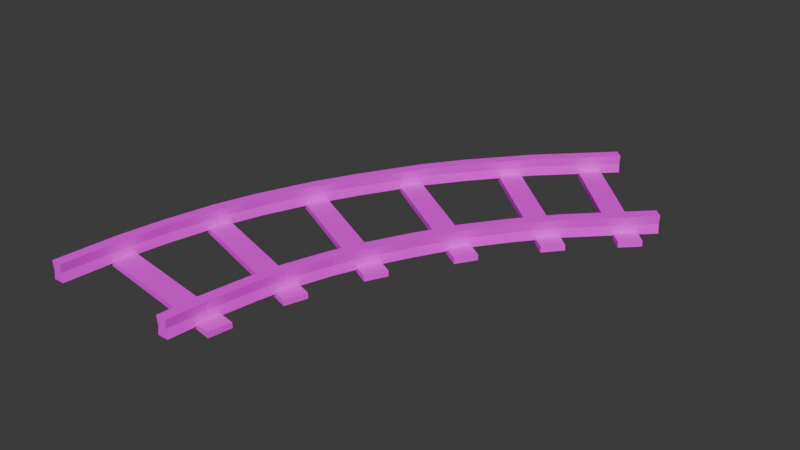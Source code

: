 # Source: rail_curve.blend  (saved by Blender 4.5.90; exported with 4.5.12 LTS)
import bpy
from mathutils import Matrix  # noqa: F401  (used for matrix-valued properties, if any)

bpy.ops.wm.read_factory_settings(use_empty=True)
scene = bpy.context.scene
scene.name = 'Scene'

# ---- collections
col_collection = bpy.data.collections.new('Collection'); scene.collection.children.link(col_collection)

# ---- images (referenced by path relative to the original .blend; pixels are not part of the script)
import os
ASSET_DIR = os.environ.get("B2B_ASSET_DIR", "")  # directory of the original .blend (textures are referenced by path, not embedded)
HERE = os.path.dirname(os.path.abspath(__file__))  # packed textures are extracted next to this script under _unpacked/

def load_image(name, relpath, width, height, colorspace="sRGB"):
    """Load a texture the original file referenced (path relative to the .blend, or extracted next to this script)."""
    p = next((c for c in (os.path.join(HERE, relpath), os.path.join(ASSET_DIR, relpath)) if relpath and os.path.exists(c)), "")
    if p:
        img = bpy.data.images.load(p, check_existing=True)
        img.name = name
    else:  # same state as the original file: an image datablock whose file is absent (Cycles renders it pink)
        img = bpy.data.images.new(name, width, height)
        img.source = "FILE"
        img.filepath = "//" + (relpath or name)
    img.colorspace_settings.name = colorspace
    return img
img_rail_png_001 = load_image('rail.png.001', 'rail.png', 1024, 1024, 'sRGB')

# ---- materials (node trees are filled in below, after node groups)
mat_rail = bpy.data.materials.new('rail')
mat_rail.alpha_threshold = 0.0
mat_rail.roughness = 0.5
mat_rail.line_color = (0.0, 0.0, 0.0, 1.0)

# ---- material node trees
mat_rail.use_nodes = True; mat_rail.node_tree.nodes.clear()
_N = mat_rail.node_tree.nodes; _L = mat_rail.node_tree.links
n0 = _N.new('ShaderNodeOutputMaterial'); n0.name = 'Material Output'; n0.location = (200, 100)
n1 = _N.new('ShaderNodeBsdfPrincipled'); n1.name = 'Principled BSDF'; n1.location = (-200, 100)
n1.inputs[2].default_value = 1.0
n1.inputs[3].default_value = 1.45
n2 = _N.new('ShaderNodeTexImage'); n2.name = 'Image Texture'; n2.location = (-490, 80)
n2.image = img_rail_png_001
n2.interpolation = 'Closest'
_L.new(n1.outputs[0], n0.inputs[0])
_L.new(n2.outputs[0], n1.inputs[0])
n0.is_active_output = True

# ---- world
world_world = bpy.data.worlds.new('World'); scene.world = world_world
world_world.use_nodes = True; world_world.node_tree.nodes.clear()
_N = world_world.node_tree.nodes; _L = world_world.node_tree.links
n0 = _N.new('ShaderNodeOutputWorld'); n0.name = 'World Output'; n0.location = (200, 100)
n1 = _N.new('ShaderNodeBackground'); n1.name = 'Background'; n1.location = (-200, 100)
n1.inputs[0].default_value = (0.05088, 0.05088, 0.05088, 1.0)
_L.new(n1.outputs[0], n0.inputs[0])
n0.is_active_output = True
world_world.color = (0.05088, 0.05088, 0.05088)
world_world.sun_shadow_jitter_overblur = 0.0

# ---- meshes
me_cube = bpy.data.meshes.new('Cube')
me_cube.from_pydata([(2.029, -2.995, 0.2282), (2.029, -2.995, 0.02818), (1.941, -3.084, 0.2282), (1.941, -3.084, 0.02818), (-2.5, -0.6875, 0.2274), (-2.5, -0.6875, 0.02738), (-2.5, -0.8125, 0.2274), (-2.5, -0.8125, 0.02738), (3.09, -1.935, 0.2282), (3.09, -1.935, 0.02818), (3.002, -2.023, 0.2282), (3.002, -2.023, 0.02818), (-2.5, 0.8125, 0.2274), (-2.5, 0.8125, 0.02738), (-2.5, 0.6875, 0.2274), (-2.5, 0.6875, 0.02738), (2.018, -3.006, 0.1282), (-2.5, -0.7969, 0.1274), (1.952, -3.073, 0.1282), (-2.5, -0.7031, 0.1274), (3.079, -1.946, 0.1282), (-2.5, 0.7031, 0.1274), (3.013, -2.012, 0.1282), (-2.5, 0.7969, 0.1274), (-0.6375, -1.399, -0.009791), (-0.6375, -1.399, 0.05271), (0.2704, 0.3832, -0.009791), (0.2704, 0.3832, 0.05271), (-0.4148, -1.512, -0.009791), (-0.4148, -1.512, 0.05271), (0.4931, 0.2697, -0.009791), (0.4931, 0.2697, 0.05271), (0.1729, -1.841, -0.009791), (0.1729, -1.841, 0.05271), (1.249, -0.1551, -0.009791), (1.249, -0.1551, 0.05271), (0.3836, -1.975, -0.009791), (0.3836, -1.975, 0.05271), (1.46, -0.2896, -0.009791), (1.46, -0.2896, 0.05271), (0.9011, -2.356, -0.008985), (0.9011, -2.356, 0.05352), (2.204, -0.8388, -0.008985), (2.204, -0.8388, 0.05352), (1.091, -2.519, -0.008985), (1.091, -2.519, 0.05352), (2.394, -1.002, -0.008985), (2.394, -1.002, 0.05352), (-1.432, -1.135, -0.009791), (-1.432, -1.135, 0.05271), (-0.8143, 0.7675, -0.009791), (-0.8143, 0.7675, 0.05271), (-1.195, -1.212, -0.009791), (-1.195, -1.212, 0.05271), (-0.5765, 0.6902, -0.009791), (-0.5765, 0.6902, 0.05271), (-2.227, -1.015, -0.009791), (-2.227, -1.015, 0.05271), (-1.914, 0.9602, -0.009791), (-1.914, 0.9602, 0.05271), (-1.98, -1.054, -0.009791), (-1.98, -1.054, 0.05271), (-1.667, 0.9211, -0.009791), (-1.667, 0.9211, 0.05271), (1.32, -2.286, 0.02818), (0.9149, -1.952, 0.02738), (0.5104, -1.658, 0.02738), (0.06123, -1.404, 0.02738), (-0.3843, -1.177, 0.02738), (-0.7413, -1.031, 0.02738), (-1.217, -0.8761, 0.02738), (-1.56, -0.8043, 0.02738), (-2.054, -0.726, 0.02738), (1.232, -2.374, 0.2282), (0.8414, -2.053, 0.2274), (0.4369, -1.759, 0.2274), (0.004489, -1.516, 0.2274), (-0.441, -1.289, 0.2274), (-0.78, -1.149, 0.2274), (-1.255, -0.995, 0.2274), (-1.58, -0.9277, 0.2274), (-2.074, -0.8495, 0.2274), (-2.074, -0.8495, 0.02738), (-1.58, -0.9277, 0.02738), (-1.255, -0.995, 0.02738), (-0.78, -1.149, 0.02738), (-0.441, -1.289, 0.02738), (0.004488, -1.516, 0.02738), (0.4369, -1.759, 0.02738), (0.8414, -2.053, 0.02738), (1.232, -2.374, 0.02818), (-2.054, -0.726, 0.2274), (-1.56, -0.8043, 0.2274), (-1.217, -0.8761, 0.2274), (-0.7413, -1.031, 0.2274), (-0.3843, -1.177, 0.2274), (0.06123, -1.404, 0.2274), (0.5104, -1.658, 0.2274), (0.9149, -1.952, 0.2274), (1.32, -2.286, 0.2282), (-2.057, -0.7415, 0.1274), (-1.563, -0.8197, 0.1274), (-1.222, -0.8909, 0.1274), (-0.7462, -1.045, 0.1274), (-0.3914, -1.191, 0.1274), (0.05414, -1.418, 0.1274), (0.5012, -1.671, 0.1274), (0.9057, -1.964, 0.1274), (1.309, -2.297, 0.1282), (1.243, -2.363, 0.1282), (0.8506, -2.04, 0.1274), (0.4461, -1.746, 0.1274), (0.01158, -1.502, 0.1274), (-0.4339, -1.275, 0.1274), (-0.7751, -1.135, 0.1274), (-1.251, -0.9801, 0.1274), (-1.578, -0.9123, 0.1274), (-2.071, -0.8341, 0.1274), (2.381, -1.225, 0.02818), (1.797, -0.7383, 0.02738), (1.392, -0.4444, 0.02738), (0.7422, -0.06761, 0.02738), (0.2966, 0.1594, 0.02738), (-0.2778, 0.396, 0.02738), (-0.7533, 0.5505, 0.02738), (-1.326, 0.6773, 0.02738), (-1.82, 0.7555, 0.02738), (2.292, -1.313, 0.2282), (1.723, -0.8395, 0.2274), (1.319, -0.5456, 0.2274), (0.6854, -0.179, 0.2274), (0.2399, 0.04799, 0.2274), (-0.3164, 0.2771, 0.2274), (-0.792, 0.4316, 0.2274), (-1.345, 0.5538, 0.2274), (-1.839, 0.632, 0.2274), (-1.839, 0.632, 0.02738), (-1.345, 0.5538, 0.02738), (-0.792, 0.4316, 0.02738), (-0.3164, 0.2771, 0.02738), (0.2399, 0.04799, 0.02738), (0.6854, -0.179, 0.02738), (1.319, -0.5456, 0.02738), (1.723, -0.8395, 0.02738), (2.292, -1.313, 0.02818), (-1.82, 0.7555, 0.2274), (-1.326, 0.6773, 0.2274), (-0.7533, 0.5505, 0.2274), (-0.2778, 0.396, 0.2274), (0.2966, 0.1594, 0.2274), (0.7422, -0.06761, 0.2274), (1.392, -0.4444, 0.2274), (1.797, -0.7383, 0.2274), (2.381, -1.225, 0.2282), (-1.822, 0.7401, 0.1274), (-1.328, 0.6618, 0.1274), (-0.7582, 0.5356, 0.1274), (-0.2826, 0.3811, 0.1274), (0.2896, 0.1454, 0.1274), (0.7351, -0.08153, 0.1274), (1.383, -0.4571, 0.1274), (1.787, -0.751, 0.1274), (2.37, -1.236, 0.1282), (2.303, -1.302, 0.1282), (1.732, -0.8268, 0.1274), (1.328, -0.5329, 0.1274), (0.6925, -0.1651, 0.1274), (0.247, 0.06191, 0.1274), (-0.3116, 0.292, 0.1274), (-0.7871, 0.4465, 0.1274), (-1.343, 0.5692, 0.1274), (-1.837, 0.6475, 0.1274), (1.477, -2.887, -0.008986), (1.477, -2.887, 0.05351), (2.891, -1.472, -0.008986), (2.891, -1.472, 0.05351), (1.653, -3.063, -0.008986), (1.653, -3.063, 0.05351), (3.068, -1.649, -0.008986), (3.068, -1.649, 0.05351)], [], [(91, 4, 6, 81), (117, 81, 6, 17), (17, 6, 4, 19), (16, 0, 2, 18), (108, 99, 0, 16), (145, 12, 14, 135), (171, 135, 14, 21), (21, 14, 12, 23), (20, 8, 10, 22), (162, 153, 8, 20), (64, 108, 16, 1), (1, 16, 18, 3), (7, 17, 19, 5), (82, 117, 17, 7), (118, 162, 20, 9), (9, 20, 22, 11), (15, 21, 23, 13), (136, 171, 21, 15), (24, 25, 27, 26), (26, 27, 31, 30), (30, 31, 29, 28), (28, 29, 25, 24), (31, 27, 25, 29), (32, 33, 35, 34), (34, 35, 39, 38), (38, 39, 37, 36), (36, 37, 33, 32), (39, 35, 33, 37), (40, 41, 43, 42), (42, 43, 47, 46), (46, 47, 45, 44), (44, 45, 41, 40), (47, 43, 41, 45), (48, 49, 51, 50), (50, 51, 55, 54), (54, 55, 53, 52), (52, 53, 49, 48), (55, 51, 49, 53), (56, 57, 59, 58), (58, 59, 63, 62), (62, 63, 61, 60), (60, 61, 57, 56), (63, 59, 57, 61), (3, 18, 109, 90), (90, 109, 110, 89), (89, 110, 111, 88), (88, 111, 112, 87), (87, 112, 113, 86), (86, 113, 114, 85), (85, 114, 115, 84), (84, 115, 116, 83), (83, 116, 117, 82), (5, 19, 100, 72), (72, 100, 101, 71), (71, 101, 102, 70), (70, 102, 103, 69), (69, 103, 104, 68), (68, 104, 105, 67), (67, 105, 106, 66), (66, 106, 107, 65), (65, 107, 108, 64), (19, 4, 91, 100), (100, 91, 92, 101), (101, 92, 93, 102), (102, 93, 94, 103), (103, 94, 95, 104), (104, 95, 96, 105), (105, 96, 97, 106), (106, 97, 98, 107), (107, 98, 99, 108), (18, 2, 73, 109), (109, 73, 74, 110), (110, 74, 75, 111), (111, 75, 76, 112), (112, 76, 77, 113), (113, 77, 78, 114), (114, 78, 79, 115), (115, 79, 80, 116), (116, 80, 81, 117), (0, 99, 73, 2), (99, 98, 74, 73), (98, 97, 75, 74), (97, 96, 76, 75), (96, 95, 77, 76), (95, 94, 78, 77), (94, 93, 79, 78), (93, 92, 80, 79), (92, 91, 81, 80), (11, 22, 163, 144), (144, 163, 164, 143), (143, 164, 165, 142), (142, 165, 166, 141), (141, 166, 167, 140), (140, 167, 168, 139), (139, 168, 169, 138), (138, 169, 170, 137), (137, 170, 171, 136), (13, 23, 154, 126), (126, 154, 155, 125), (125, 155, 156, 124), (124, 156, 157, 123), (123, 157, 158, 122), (122, 158, 159, 121), (121, 159, 160, 120), (120, 160, 161, 119), (119, 161, 162, 118), (23, 12, 145, 154), (154, 145, 146, 155), (155, 146, 147, 156), (156, 147, 148, 157), (157, 148, 149, 158), (158, 149, 150, 159), (159, 150, 151, 160), (160, 151, 152, 161), (161, 152, 153, 162), (22, 10, 127, 163), (163, 127, 128, 164), (164, 128, 129, 165), (165, 129, 130, 166), (166, 130, 131, 167), (167, 131, 132, 168), (168, 132, 133, 169), (169, 133, 134, 170), (170, 134, 135, 171), (8, 153, 127, 10), (153, 152, 128, 127), (152, 151, 129, 128), (151, 150, 130, 129), (150, 149, 131, 130), (149, 148, 132, 131), (148, 147, 133, 132), (147, 146, 134, 133), (146, 145, 135, 134), (172, 173, 175, 174), (174, 175, 179, 178), (178, 179, 177, 176), (176, 177, 173, 172), (179, 175, 173, 177)])
_uv = me_cube.uv_layers.new(name='UVMap')
_uv.uv.foreach_set('vector', [0.1367, 0.877, 0.1367, 0.877, 0.1367, 0.877, 0.1367, 0.877, 0.123, 0.6172, 0.123, 0.6172, 0.123, 0.6172, 0.123, 0.6172, 0.123, 0.6172, 0.123, 0.6172, 0.123, 0.6172, 0.123, 0.6172, 0.123, 0.6172, 0.123, 0.6172, 0.123, 0.6172, 0.123, 0.6172, 0.123, 0.6172, 0.123, 0.6172, 0.123, 0.6172, 0.123, 0.6172, 0.1367, 0.877, 0.1367, 0.877, 0.1367, 0.877, 0.1367, 0.877, 0.123, 0.6172, 0.123, 0.6172, 0.123, 0.6172, 0.123, 0.6172, 0.123, 0.6172, 0.123, 0.6172, 0.123, 0.6172, 0.123, 0.6172, 0.123, 0.6172, 0.123, 0.6172, 0.123, 0.6172, 0.123, 0.6172, 0.123, 0.6172, 0.123, 0.6172, 0.123, 0.6172, 0.123, 0.6172, 0.1367, 0.877, 0.1367, 0.877, 0.1367, 0.877, 0.1367, 0.877, 0.123, 0.6172, 0.123, 0.6172, 0.123, 0.6172, 0.123, 0.6172, 0.123, 0.6172, 0.123, 0.6172, 0.123, 0.6172, 0.123, 0.6172, 0.1367, 0.877, 0.1367, 0.877, 0.1367, 0.877, 0.1367, 0.877, 0.1367, 0.877, 0.1367, 0.877, 0.1367, 0.877, 0.1367, 0.877, 0.123, 0.6172, 0.123, 0.6172, 0.123, 0.6172, 0.123, 0.6172, 0.123, 0.6172, 0.123, 0.6172, 0.123, 0.6172, 0.123, 0.6172, 0.1367, 0.877, 0.1367, 0.877, 0.1367, 0.877, 0.1367, 0.877, 0.375, 0.8848, 0.375, 0.8848, 0.375, 0.8848, 0.375, 0.8848, 0.375, 0.8848, 0.375, 0.8848, 0.375, 0.8848, 0.375, 0.8848, 0.375, 0.8848, 0.375, 0.8848, 0.375, 0.8848, 0.375, 0.8848, 0.375, 0.8848, 0.375, 0.8848, 0.375, 0.8848, 0.375, 0.8848, 0.375, 0.8848, 0.375, 0.8848, 0.375, 0.8848, 0.375, 0.8848, 0.375, 0.8848, 0.375, 0.8848, 0.375, 0.8848, 0.375, 0.8848, 0.375, 0.8848, 0.375, 0.8848, 0.375, 0.8848, 0.375, 0.8848, 0.375, 0.8848, 0.375, 0.8848, 0.375, 0.8848, 0.375, 0.8848, 0.375, 0.8848, 0.375, 0.8848, 0.375, 0.8848, 0.375, 0.8848, 0.375, 0.8848, 0.375, 0.8848, 0.375, 0.8848, 0.375, 0.8848, 0.375, 0.8848, 0.375, 0.8848, 0.375, 0.8848, 0.375, 0.8848, 0.375, 0.8848, 0.375, 0.8848, 0.375, 0.8848, 0.375, 0.8848, 0.375, 0.8848, 0.375, 0.8848, 0.375, 0.8848, 0.375, 0.8848, 0.375, 0.8848, 0.375, 0.8848, 0.375, 0.8848, 0.375, 0.8848, 0.375, 0.8848, 0.375, 0.8848, 0.375, 0.8848, 0.375, 0.8848, 0.375, 0.8848, 0.375, 0.8848, 0.375, 0.8848, 0.375, 0.8848, 0.375, 0.8848, 0.375, 0.8848, 0.375, 0.8848, 0.375, 0.8848, 0.375, 0.8848, 0.375, 0.8848, 0.375, 0.8848, 0.375, 0.8848, 0.375, 0.8848, 0.375, 0.8848, 0.375, 0.8848, 0.375, 0.8848, 0.375, 0.8848, 0.375, 0.8848, 0.375, 0.8848, 0.375, 0.8848, 0.375, 0.8848, 0.375, 0.8848, 0.375, 0.8848, 0.375, 0.8848, 0.375, 0.8848, 0.375, 0.8848, 0.375, 0.8848, 0.375, 0.8848, 0.375, 0.8848, 0.375, 0.8848, 0.375, 0.8848, 0.375, 0.8848, 0.375, 0.8848, 0.375, 0.8848, 0.375, 0.8848, 0.375, 0.8848, 0.375, 0.8848, 0.375, 0.8848, 0.375, 0.8848, 0.375, 0.8848, 0.1367, 0.877, 0.1367, 0.877, 0.1367, 0.877, 0.1367, 0.877, 0.1367, 0.877, 0.1367, 0.877, 0.1367, 0.877, 0.1367, 0.877, 0.1367, 0.877, 0.1367, 0.877, 0.1367, 0.877, 0.1367, 0.877, 0.1367, 0.877, 0.1367, 0.877, 0.1367, 0.877, 0.1367, 0.877, 0.1367, 0.877, 0.1367, 0.877, 0.1367, 0.877, 0.1367, 0.877, 0.1367, 0.877, 0.1367, 0.877, 0.1367, 0.877, 0.1367, 0.877, 0.1367, 0.877, 0.1367, 0.877, 0.1367, 0.877, 0.1367, 0.877, 0.1367, 0.877, 0.1367, 0.877, 0.1367, 0.877, 0.1367, 0.877, 0.1367, 0.877, 0.1367, 0.877, 0.1367, 0.877, 0.1367, 0.877, 0.1367, 0.877, 0.1367, 0.877, 0.1367, 0.877, 0.1367, 0.877, 0.1367, 0.877, 0.1367, 0.877, 0.1367, 0.877, 0.1367, 0.877, 0.1367, 0.877, 0.1367, 0.877, 0.1367, 0.877, 0.1367, 0.877, 0.1367, 0.877, 0.1367, 0.877, 0.1367, 0.877, 0.1367, 0.877, 0.1367, 0.877, 0.1367, 0.877, 0.1367, 0.877, 0.1367, 0.877, 0.1367, 0.877, 0.1367, 0.877, 0.1367, 0.877, 0.1367, 0.877, 0.1367, 0.877, 0.1367, 0.877, 0.1367, 0.877, 0.1367, 0.877, 0.1367, 0.877, 0.1367, 0.877, 0.1367, 0.877, 0.1367, 0.877, 0.1367, 0.877, 0.1367, 0.877, 0.1367, 0.877, 0.1367, 0.877, 0.123, 0.6172, 0.123, 0.6172, 0.123, 0.6172, 0.123, 0.6172, 0.123, 0.6172, 0.123, 0.6172, 0.123, 0.6172, 0.123, 0.6172, 0.123, 0.6172, 0.123, 0.6172, 0.123, 0.6172, 0.123, 0.6172, 0.123, 0.6172, 0.123, 0.6172, 0.123, 0.6172, 0.123, 0.6172, 0.123, 0.6172, 0.123, 0.6172, 0.123, 0.6172, 0.123, 0.6172, 0.123, 0.6172, 0.123, 0.6172, 0.123, 0.6172, 0.123, 0.6172, 0.123, 0.6172, 0.123, 0.6172, 0.123, 0.6172, 0.123, 0.6172, 0.123, 0.6172, 0.123, 0.6172, 0.123, 0.6172, 0.123, 0.6172, 0.123, 0.6172, 0.123, 0.6172, 0.123, 0.6172, 0.123, 0.6172, 0.123, 0.6172, 0.123, 0.6172, 0.123, 0.6172, 0.123, 0.6172, 0.123, 0.6172, 0.123, 0.6172, 0.123, 0.6172, 0.123, 0.6172, 0.123, 0.6172, 0.123, 0.6172, 0.123, 0.6172, 0.123, 0.6172, 0.123, 0.6172, 0.123, 0.6172, 0.123, 0.6172, 0.123, 0.6172, 0.123, 0.6172, 0.123, 0.6172, 0.123, 0.6172, 0.123, 0.6172, 0.123, 0.6172, 0.123, 0.6172, 0.123, 0.6172, 0.123, 0.6172, 0.123, 0.6172, 0.123, 0.6172, 0.123, 0.6172, 0.123, 0.6172, 0.123, 0.6172, 0.123, 0.6172, 0.123, 0.6172, 0.123, 0.6172, 0.123, 0.6172, 0.123, 0.6172, 0.123, 0.6172, 0.123, 0.6172, 0.1367, 0.877, 0.1367, 0.877, 0.1367, 0.877, 0.1367, 0.877, 0.1367, 0.877, 0.1367, 0.877, 0.1367, 0.877, 0.1367, 0.877, 0.1367, 0.877, 0.1367, 0.877, 0.1367, 0.877, 0.1367, 0.877, 0.1367, 0.877, 0.1367, 0.877, 0.1367, 0.877, 0.1367, 0.877, 0.1367, 0.877, 0.1367, 0.877, 0.1367, 0.877, 0.1367, 0.877, 0.1367, 0.877, 0.1367, 0.877, 0.1367, 0.877, 0.1367, 0.877, 0.1367, 0.877, 0.1367, 0.877, 0.1367, 0.877, 0.1367, 0.877, 0.1367, 0.877, 0.1367, 0.877, 0.1367, 0.877, 0.1367, 0.877, 0.1367, 0.877, 0.1367, 0.877, 0.1367, 0.877, 0.1367, 0.877, 0.1367, 0.877, 0.1367, 0.877, 0.1367, 0.877, 0.1367, 0.877, 0.1367, 0.877, 0.1367, 0.877, 0.1367, 0.877, 0.1367, 0.877, 0.1367, 0.877, 0.1367, 0.877, 0.1367, 0.877, 0.1367, 0.877, 0.1367, 0.877, 0.1367, 0.877, 0.1367, 0.877, 0.1367, 0.877, 0.1367, 0.877, 0.1367, 0.877, 0.1367, 0.877, 0.1367, 0.877, 0.1367, 0.877, 0.1367, 0.877, 0.1367, 0.877, 0.1367, 0.877, 0.1367, 0.877, 0.1367, 0.877, 0.1367, 0.877, 0.1367, 0.877, 0.1367, 0.877, 0.1367, 0.877, 0.1367, 0.877, 0.1367, 0.877, 0.1367, 0.877, 0.1367, 0.877, 0.1367, 0.877, 0.1367, 0.877, 0.1367, 0.877, 0.1367, 0.877, 0.1367, 0.877, 0.1367, 0.877, 0.1367, 0.877, 0.1367, 0.877, 0.1367, 0.877, 0.1367, 0.877, 0.1367, 0.877, 0.1367, 0.877, 0.1367, 0.877, 0.1367, 0.877, 0.1367, 0.877, 0.1367, 0.877, 0.1367, 0.877, 0.1367, 0.877, 0.1367, 0.877, 0.1367, 0.877, 0.1367, 0.877, 0.1367, 0.877, 0.1367, 0.877, 0.1367, 0.877, 0.1367, 0.877, 0.1367, 0.877, 0.1367, 0.877, 0.1367, 0.877, 0.1367, 0.877, 0.1367, 0.877, 0.1367, 0.877, 0.1367, 0.877, 0.1367, 0.877, 0.1367, 0.877, 0.1367, 0.877, 0.1367, 0.877, 0.1367, 0.877, 0.1367, 0.877, 0.123, 0.6172, 0.123, 0.6172, 0.123, 0.6172, 0.123, 0.6172, 0.123, 0.6172, 0.123, 0.6172, 0.123, 0.6172, 0.123, 0.6172, 0.123, 0.6172, 0.123, 0.6172, 0.123, 0.6172, 0.123, 0.6172, 0.123, 0.6172, 0.123, 0.6172, 0.123, 0.6172, 0.123, 0.6172, 0.123, 0.6172, 0.123, 0.6172, 0.123, 0.6172, 0.123, 0.6172, 0.123, 0.6172, 0.123, 0.6172, 0.123, 0.6172, 0.123, 0.6172, 0.123, 0.6172, 0.123, 0.6172, 0.123, 0.6172, 0.123, 0.6172, 0.123, 0.6172, 0.123, 0.6172, 0.123, 0.6172, 0.123, 0.6172, 0.123, 0.6172, 0.123, 0.6172, 0.123, 0.6172, 0.123, 0.6172, 0.123, 0.6172, 0.123, 0.6172, 0.123, 0.6172, 0.123, 0.6172, 0.123, 0.6172, 0.123, 0.6172, 0.123, 0.6172, 0.123, 0.6172, 0.123, 0.6172, 0.123, 0.6172, 0.123, 0.6172, 0.123, 0.6172, 0.123, 0.6172, 0.123, 0.6172, 0.123, 0.6172, 0.123, 0.6172, 0.123, 0.6172, 0.123, 0.6172, 0.123, 0.6172, 0.123, 0.6172, 0.123, 0.6172, 0.123, 0.6172, 0.123, 0.6172, 0.123, 0.6172, 0.123, 0.6172, 0.123, 0.6172, 0.123, 0.6172, 0.123, 0.6172, 0.123, 0.6172, 0.123, 0.6172, 0.123, 0.6172, 0.123, 0.6172, 0.123, 0.6172, 0.123, 0.6172, 0.123, 0.6172, 0.123, 0.6172, 0.1367, 0.877, 0.1367, 0.877, 0.1367, 0.877, 0.1367, 0.877, 0.1367, 0.877, 0.1367, 0.877, 0.1367, 0.877, 0.1367, 0.877, 0.1367, 0.877, 0.1367, 0.877, 0.1367, 0.877, 0.1367, 0.877, 0.1367, 0.877, 0.1367, 0.877, 0.1367, 0.877, 0.1367, 0.877, 0.1367, 0.877, 0.1367, 0.877, 0.1367, 0.877, 0.1367, 0.877, 0.1367, 0.877, 0.1367, 0.877, 0.1367, 0.877, 0.1367, 0.877, 0.1367, 0.877, 0.1367, 0.877, 0.1367, 0.877, 0.1367, 0.877, 0.1367, 0.877, 0.1367, 0.877, 0.1367, 0.877, 0.1367, 0.877, 0.1367, 0.877, 0.1367, 0.877, 0.1367, 0.877, 0.1367, 0.877, 0.375, 0.8848, 0.375, 0.8848, 0.375, 0.8848, 0.375, 0.8848, 0.375, 0.8848, 0.375, 0.8848, 0.375, 0.8848, 0.375, 0.8848, 0.375, 0.8848, 0.375, 0.8848, 0.375, 0.8848, 0.375, 0.8848, 0.375, 0.8848, 0.375, 0.8848, 0.375, 0.8848, 0.375, 0.8848, 0.375, 0.8848, 0.375, 0.8848, 0.375, 0.8848, 0.375, 0.8848])
me_cube.materials.append(mat_rail)
me_cube.use_mirror_vertex_groups = False
me_cube.update()

# ---- objects
ob_rail_curve = bpy.data.objects.new('rail_curve', me_cube)

# ---- transforms, parenting, visibility, modifiers, constraints
ob_rail_curve.location = (0.0, 0.0, 0.0)
ob_rail_curve.rotation_euler = (3.142, 3.142, -1.571)
ob_rail_curve.lock_rotations_4d = False
ob_rail_curve.empty_display_type = 'ARROWS'
ob_rail_curve.lineart.crease_threshold = 0.0

# ---- collection membership
col_collection.objects.link(ob_rail_curve)

# ---- scene / render settings (as saved in the file)
scene.frame_start = 1; scene.frame_end = 250; scene.frame_set(1)
scene.render.engine = 'BLENDER_EEVEE_NEXT'
bpy.context.view_layer.update()

# ---- added for rendering (the .blend has no active camera and no usable light): camera, sun
cam_auto = bpy.data.cameras.new('AutoCamera')
cam_auto.lens = 50.0
cam_auto.sensor_width = 36.0
cam_auto.clip_end = 1000.0
ob_auto_camera = bpy.data.objects.new('AutoCamera', cam_auto)
scene.collection.objects.link(ob_auto_camera)
ob_auto_camera.location = (7.44905, -7.36976, 5.21907)
ob_auto_camera.rotation_euler = (1.09748, -7.21219e-08, 0.694738)
scene.camera = ob_auto_camera
light_auto_sun = bpy.data.lights.new('AutoSun', 'SUN')
light_auto_sun.energy = 3.0
light_auto_sun.angle = 0.0523599
ob_auto_sun = bpy.data.objects.new('AutoSun', light_auto_sun)
scene.collection.objects.link(ob_auto_sun)
ob_auto_sun.rotation_euler = (0.872665, 0.174533, 0.523599)
bpy.context.view_layer.update()
